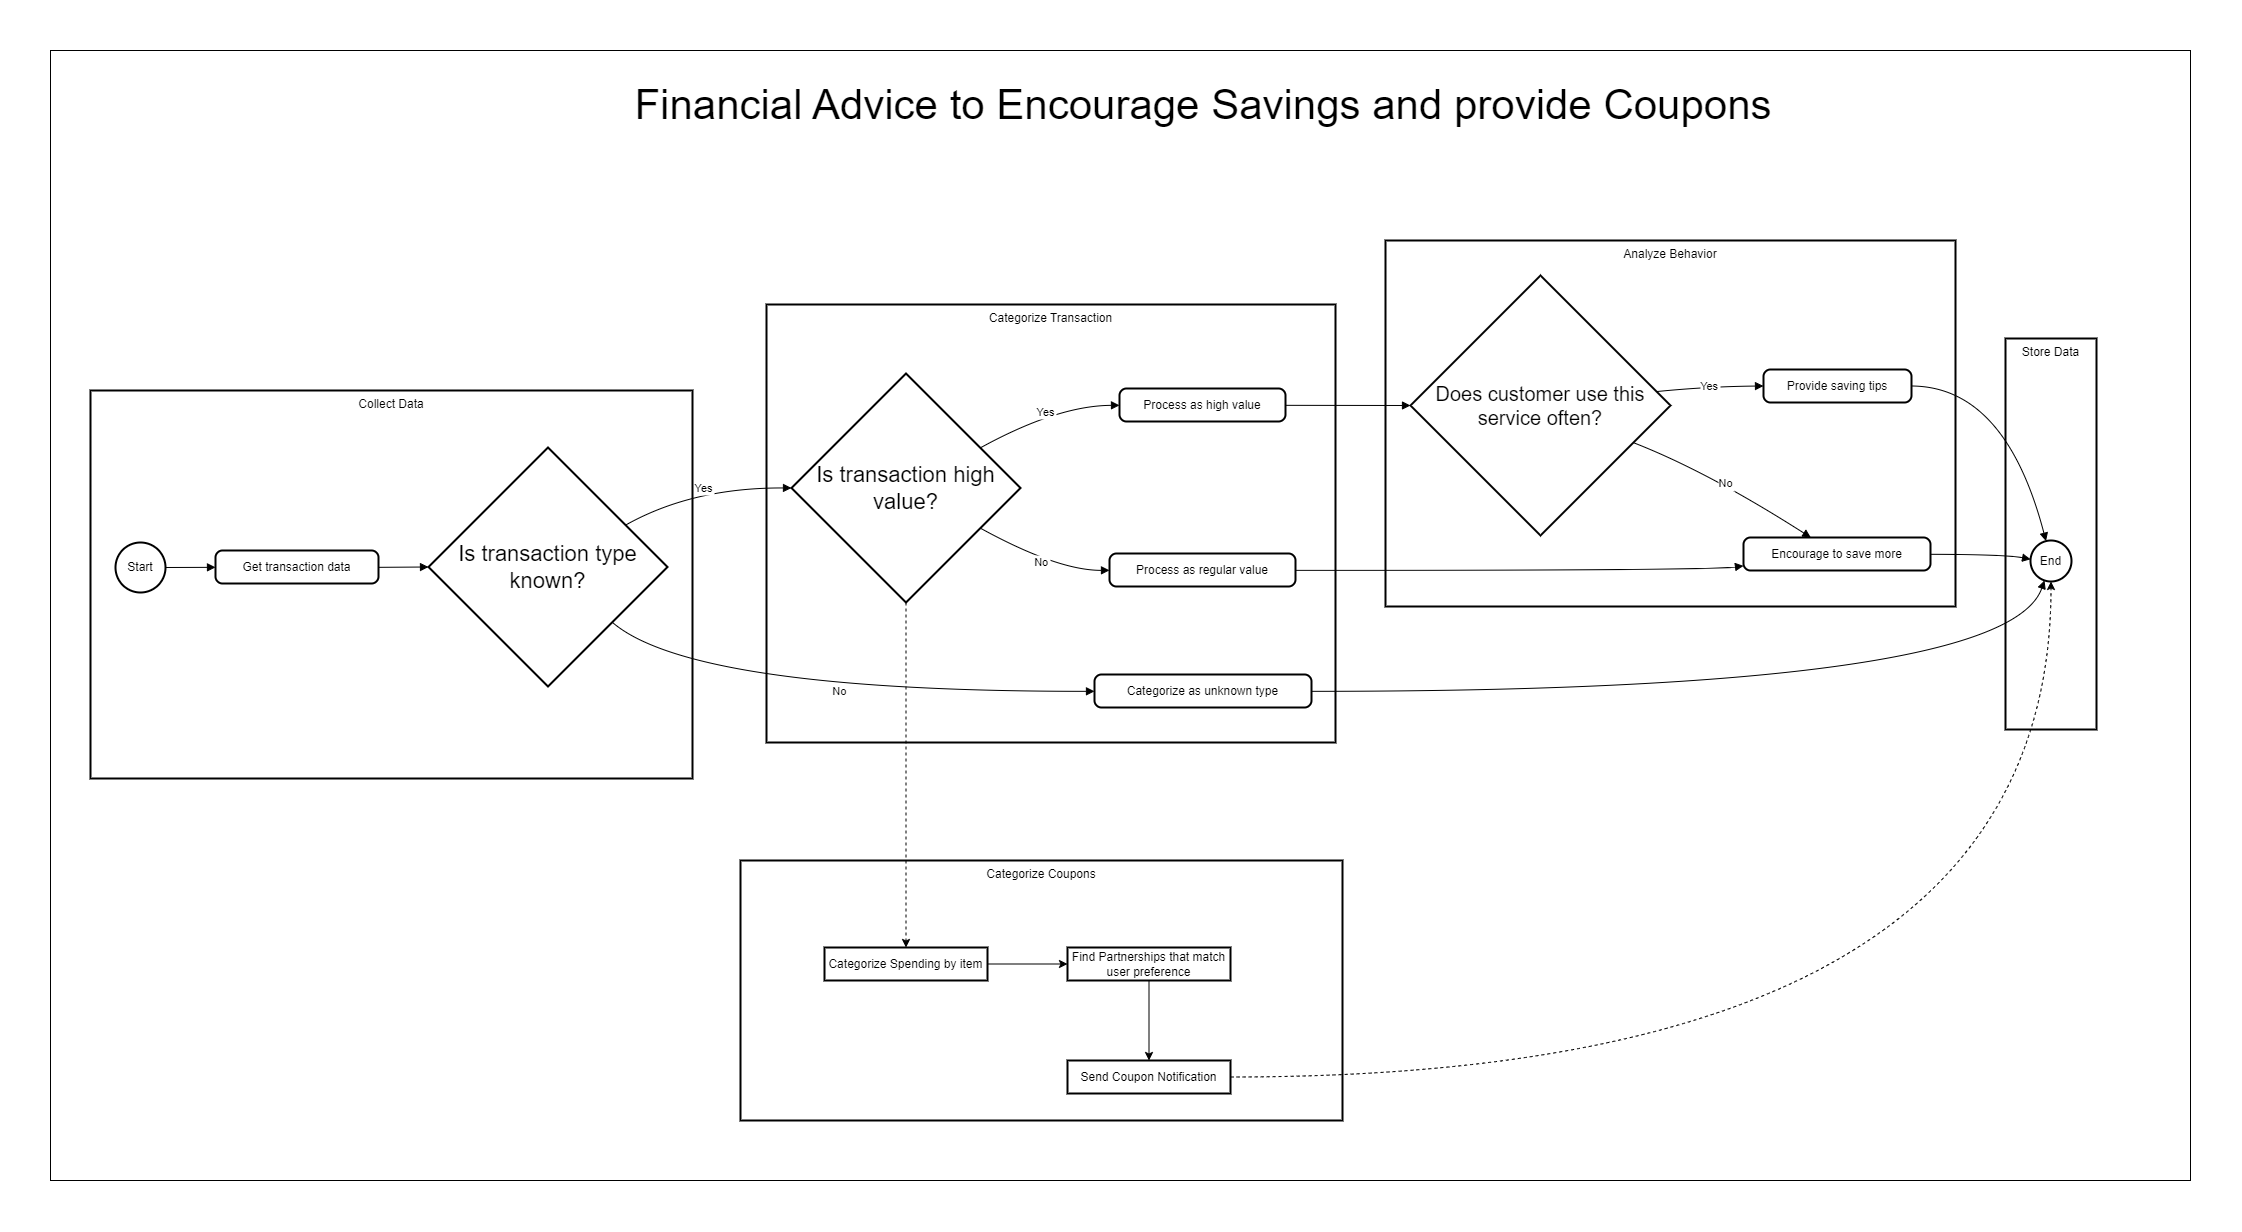

The diagram above was exported from draw.io. Its source (the exported page's mxGraphModel, read from the mxfile embedded in the PNG):
<mxGraphModel dx="2150" dy="2040" grid="1" gridSize="10" guides="1" tooltips="1" connect="1" arrows="1" fold="1" page="1" pageScale="1" pageWidth="850" pageHeight="1100" math="0" shadow="0">
  <root>
    <mxCell id="0" />
    <mxCell id="1" parent="0" />
    <mxCell id="vP9vw8SS1YiJ759WbBGE-34" value="Categorize Coupons" style="whiteSpace=wrap;strokeWidth=2;verticalAlign=top;" parent="1" vertex="1">
      <mxGeometry x="910" y="430" width="602" height="260" as="geometry" />
    </mxCell>
    <mxCell id="2" value="Store Data" style="whiteSpace=wrap;strokeWidth=2;verticalAlign=top;" parent="1" vertex="1">
      <mxGeometry x="2175" y="-92" width="91" height="391" as="geometry" />
    </mxCell>
    <mxCell id="3" value="End" style="ellipse;aspect=fixed;strokeWidth=2;whiteSpace=wrap;" parent="1" vertex="1">
      <mxGeometry x="2200" y="110" width="41" height="41" as="geometry" />
    </mxCell>
    <mxCell id="4" value="Analyze Behavior" style="whiteSpace=wrap;strokeWidth=2;verticalAlign=top;" parent="1" vertex="1">
      <mxGeometry x="1555" y="-190" width="570" height="366" as="geometry" />
    </mxCell>
    <mxCell id="5" value="Does customer use this service often?" style="rhombus;strokeWidth=2;whiteSpace=wrap;fontSize=20;" parent="1" vertex="1">
      <mxGeometry x="1580" y="-155" width="260" height="260" as="geometry" />
    </mxCell>
    <mxCell id="6" value="Provide saving tips" style="rounded=1;absoluteArcSize=1;arcSize=14;whiteSpace=wrap;strokeWidth=2;" parent="1" vertex="1">
      <mxGeometry x="1933" y="-61" width="148" height="33" as="geometry" />
    </mxCell>
    <mxCell id="7" value="Encourage to save more" style="rounded=1;absoluteArcSize=1;arcSize=14;whiteSpace=wrap;strokeWidth=2;" parent="1" vertex="1">
      <mxGeometry x="1913" y="107" width="187" height="33" as="geometry" />
    </mxCell>
    <mxCell id="8" value="Categorize Transaction" style="whiteSpace=wrap;strokeWidth=2;verticalAlign=top;" parent="1" vertex="1">
      <mxGeometry x="936" y="-126" width="569" height="438" as="geometry" />
    </mxCell>
    <mxCell id="vP9vw8SS1YiJ759WbBGE-33" style="edgeStyle=orthogonalEdgeStyle;rounded=0;orthogonalLoop=1;jettySize=auto;html=1;exitX=0.5;exitY=1;exitDx=0;exitDy=0;dashed=1;entryX=0.5;entryY=0;entryDx=0;entryDy=0;" parent="1" source="9" target="vP9vw8SS1YiJ759WbBGE-36" edge="1">
      <mxGeometry relative="1" as="geometry">
        <mxPoint x="550" y="640" as="targetPoint" />
      </mxGeometry>
    </mxCell>
    <mxCell id="9" value="Is transaction high value?" style="rhombus;strokeWidth=2;whiteSpace=wrap;fontSize=22;" parent="1" vertex="1">
      <mxGeometry x="961" y="-57" width="229" height="229" as="geometry" />
    </mxCell>
    <mxCell id="10" value="Process as high value" style="rounded=1;absoluteArcSize=1;arcSize=14;whiteSpace=wrap;strokeWidth=2;" parent="1" vertex="1">
      <mxGeometry x="1289" y="-42" width="166" height="33" as="geometry" />
    </mxCell>
    <mxCell id="11" value="Process as regular value" style="rounded=1;absoluteArcSize=1;arcSize=14;whiteSpace=wrap;strokeWidth=2;" parent="1" vertex="1">
      <mxGeometry x="1279" y="123" width="186" height="33" as="geometry" />
    </mxCell>
    <mxCell id="12" value="Categorize as unknown type" style="rounded=1;absoluteArcSize=1;arcSize=14;whiteSpace=wrap;strokeWidth=2;" parent="1" vertex="1">
      <mxGeometry x="1264" y="244" width="217" height="33" as="geometry" />
    </mxCell>
    <mxCell id="13" value="Collect Data" style="whiteSpace=wrap;strokeWidth=2;verticalAlign=top;" parent="1" vertex="1">
      <mxGeometry x="260" y="-40" width="602" height="388" as="geometry" />
    </mxCell>
    <mxCell id="14" value="Is transaction type known?" style="rhombus;strokeWidth=2;whiteSpace=wrap;fontSize=22;" parent="1" vertex="1">
      <mxGeometry x="598" y="17" width="239" height="239" as="geometry" />
    </mxCell>
    <mxCell id="15" value="Get transaction data" style="rounded=1;absoluteArcSize=1;arcSize=14;whiteSpace=wrap;strokeWidth=2;" parent="1" vertex="1">
      <mxGeometry x="385" y="120" width="163" height="33" as="geometry" />
    </mxCell>
    <mxCell id="16" value="Start" style="ellipse;aspect=fixed;strokeWidth=2;whiteSpace=wrap;" parent="1" vertex="1">
      <mxGeometry x="285" y="112" width="50" height="50" as="geometry" />
    </mxCell>
    <mxCell id="17" value="" style="curved=1;startArrow=none;endArrow=block;exitX=1;exitY=0.49;entryX=0;entryY=0.51;" parent="1" source="16" target="15" edge="1">
      <mxGeometry relative="1" as="geometry">
        <Array as="points" />
      </mxGeometry>
    </mxCell>
    <mxCell id="18" value="" style="curved=1;startArrow=none;endArrow=block;exitX=1;exitY=0.51;entryX=0;entryY=0.5;" parent="1" source="15" target="14" edge="1">
      <mxGeometry relative="1" as="geometry">
        <Array as="points" />
      </mxGeometry>
    </mxCell>
    <mxCell id="19" value="Yes" style="curved=1;startArrow=none;endArrow=block;exitX=1;exitY=0.23;entryX=0;entryY=0.5;" parent="1" source="14" target="9" edge="1">
      <mxGeometry relative="1" as="geometry">
        <Array as="points">
          <mxPoint x="862" y="57" />
        </Array>
      </mxGeometry>
    </mxCell>
    <mxCell id="20" value="Yes" style="curved=1;startArrow=none;endArrow=block;exitX=1;exitY=0.23;entryX=0;entryY=0.51;" parent="1" source="9" target="10" edge="1">
      <mxGeometry relative="1" as="geometry">
        <Array as="points">
          <mxPoint x="1227" y="-25" />
        </Array>
      </mxGeometry>
    </mxCell>
    <mxCell id="21" value="No" style="curved=1;startArrow=none;endArrow=block;exitX=1;exitY=0.77;entryX=0;entryY=0.51;" parent="1" source="9" target="11" edge="1">
      <mxGeometry relative="1" as="geometry">
        <Array as="points">
          <mxPoint x="1227" y="140" />
        </Array>
      </mxGeometry>
    </mxCell>
    <mxCell id="22" value="No" style="curved=1;startArrow=none;endArrow=block;exitX=1;exitY=0.93;entryX=0;entryY=0.51;" parent="1" source="14" target="12" edge="1">
      <mxGeometry relative="1" as="geometry">
        <Array as="points">
          <mxPoint x="862" y="261" />
        </Array>
      </mxGeometry>
    </mxCell>
    <mxCell id="23" value="" style="curved=1;startArrow=none;endArrow=block;exitX=1;exitY=0.51;entryX=0;entryY=0.5;" parent="1" source="10" target="5" edge="1">
      <mxGeometry relative="1" as="geometry">
        <Array as="points" />
      </mxGeometry>
    </mxCell>
    <mxCell id="24" value="Yes" style="curved=1;startArrow=none;endArrow=block;exitX=1;exitY=0.44;entryX=0;entryY=0.5;" parent="1" source="5" target="6" edge="1">
      <mxGeometry relative="1" as="geometry">
        <Array as="points">
          <mxPoint x="1877" y="-44" />
        </Array>
      </mxGeometry>
    </mxCell>
    <mxCell id="25" value="No" style="curved=1;startArrow=none;endArrow=block;exitX=1;exitY=0.7;entryX=0.36;entryY=0;" parent="1" source="5" target="7" edge="1">
      <mxGeometry relative="1" as="geometry">
        <Array as="points">
          <mxPoint x="1877" y="41" />
        </Array>
      </mxGeometry>
    </mxCell>
    <mxCell id="26" value="" style="curved=1;startArrow=none;endArrow=block;exitX=1;exitY=0.51;entryX=0;entryY=0.86;" parent="1" source="11" target="7" edge="1">
      <mxGeometry relative="1" as="geometry">
        <Array as="points">
          <mxPoint x="1877" y="140" />
        </Array>
      </mxGeometry>
    </mxCell>
    <mxCell id="27" value="" style="curved=1;startArrow=none;endArrow=block;exitX=1;exitY=0.5;entryX=0.37;entryY=0;" parent="1" source="6" target="3" edge="1">
      <mxGeometry relative="1" as="geometry">
        <Array as="points">
          <mxPoint x="2175" y="-44" />
        </Array>
      </mxGeometry>
    </mxCell>
    <mxCell id="28" value="" style="curved=1;startArrow=none;endArrow=block;exitX=1;exitY=0.51;entryX=0;entryY=0.43;" parent="1" source="7" target="3" edge="1">
      <mxGeometry relative="1" as="geometry">
        <Array as="points">
          <mxPoint x="2175" y="124" />
        </Array>
      </mxGeometry>
    </mxCell>
    <mxCell id="29" value="" style="curved=1;startArrow=none;endArrow=block;exitX=1;exitY=0.51;entryX=0.33;entryY=1;" parent="1" source="12" target="3" edge="1">
      <mxGeometry relative="1" as="geometry">
        <Array as="points">
          <mxPoint x="2175" y="261" />
        </Array>
      </mxGeometry>
    </mxCell>
    <mxCell id="vP9vw8SS1YiJ759WbBGE-31" value="" style="rounded=0;whiteSpace=wrap;html=1;fillColor=none;fontSize=15;" parent="1" vertex="1">
      <mxGeometry x="220" y="-380" width="2140" height="1130" as="geometry" />
    </mxCell>
    <mxCell id="vP9vw8SS1YiJ759WbBGE-32" value="&lt;font style=&quot;font-size: 42px;&quot;&gt;Financial Advice to Encourage Savings and provide Coupons&lt;/font&gt;" style="text;html=1;align=center;verticalAlign=middle;whiteSpace=wrap;rounded=0;" parent="1" vertex="1">
      <mxGeometry x="767.5" y="-340" width="1210" height="30" as="geometry" />
    </mxCell>
    <mxCell id="vP9vw8SS1YiJ759WbBGE-39" value="" style="edgeStyle=orthogonalEdgeStyle;rounded=0;orthogonalLoop=1;jettySize=auto;html=1;" parent="1" source="vP9vw8SS1YiJ759WbBGE-36" target="vP9vw8SS1YiJ759WbBGE-38" edge="1">
      <mxGeometry relative="1" as="geometry" />
    </mxCell>
    <mxCell id="vP9vw8SS1YiJ759WbBGE-36" value="Categorize Spending by item" style="rounded=1;absoluteArcSize=1;arcSize=0;whiteSpace=wrap;strokeWidth=2;" parent="1" vertex="1">
      <mxGeometry x="994" y="517" width="163" height="33" as="geometry" />
    </mxCell>
    <mxCell id="vP9vw8SS1YiJ759WbBGE-42" value="" style="edgeStyle=orthogonalEdgeStyle;rounded=0;orthogonalLoop=1;jettySize=auto;html=1;" parent="1" source="vP9vw8SS1YiJ759WbBGE-38" target="vP9vw8SS1YiJ759WbBGE-41" edge="1">
      <mxGeometry relative="1" as="geometry" />
    </mxCell>
    <mxCell id="vP9vw8SS1YiJ759WbBGE-38" value="Find Partnerships that match user preference" style="rounded=1;absoluteArcSize=1;arcSize=0;whiteSpace=wrap;strokeWidth=2;" parent="1" vertex="1">
      <mxGeometry x="1237" y="517" width="163" height="33" as="geometry" />
    </mxCell>
    <mxCell id="vP9vw8SS1YiJ759WbBGE-43" style="edgeStyle=orthogonalEdgeStyle;rounded=0;orthogonalLoop=1;jettySize=auto;html=1;exitX=1;exitY=0.5;exitDx=0;exitDy=0;entryX=0.5;entryY=1;entryDx=0;entryDy=0;dashed=1;curved=1;" parent="1" source="vP9vw8SS1YiJ759WbBGE-41" target="3" edge="1">
      <mxGeometry relative="1" as="geometry" />
    </mxCell>
    <mxCell id="vP9vw8SS1YiJ759WbBGE-41" value="Send Coupon Notification" style="rounded=1;absoluteArcSize=1;arcSize=0;whiteSpace=wrap;strokeWidth=2;" parent="1" vertex="1">
      <mxGeometry x="1237" y="630" width="163" height="33" as="geometry" />
    </mxCell>
  </root>
</mxGraphModel>